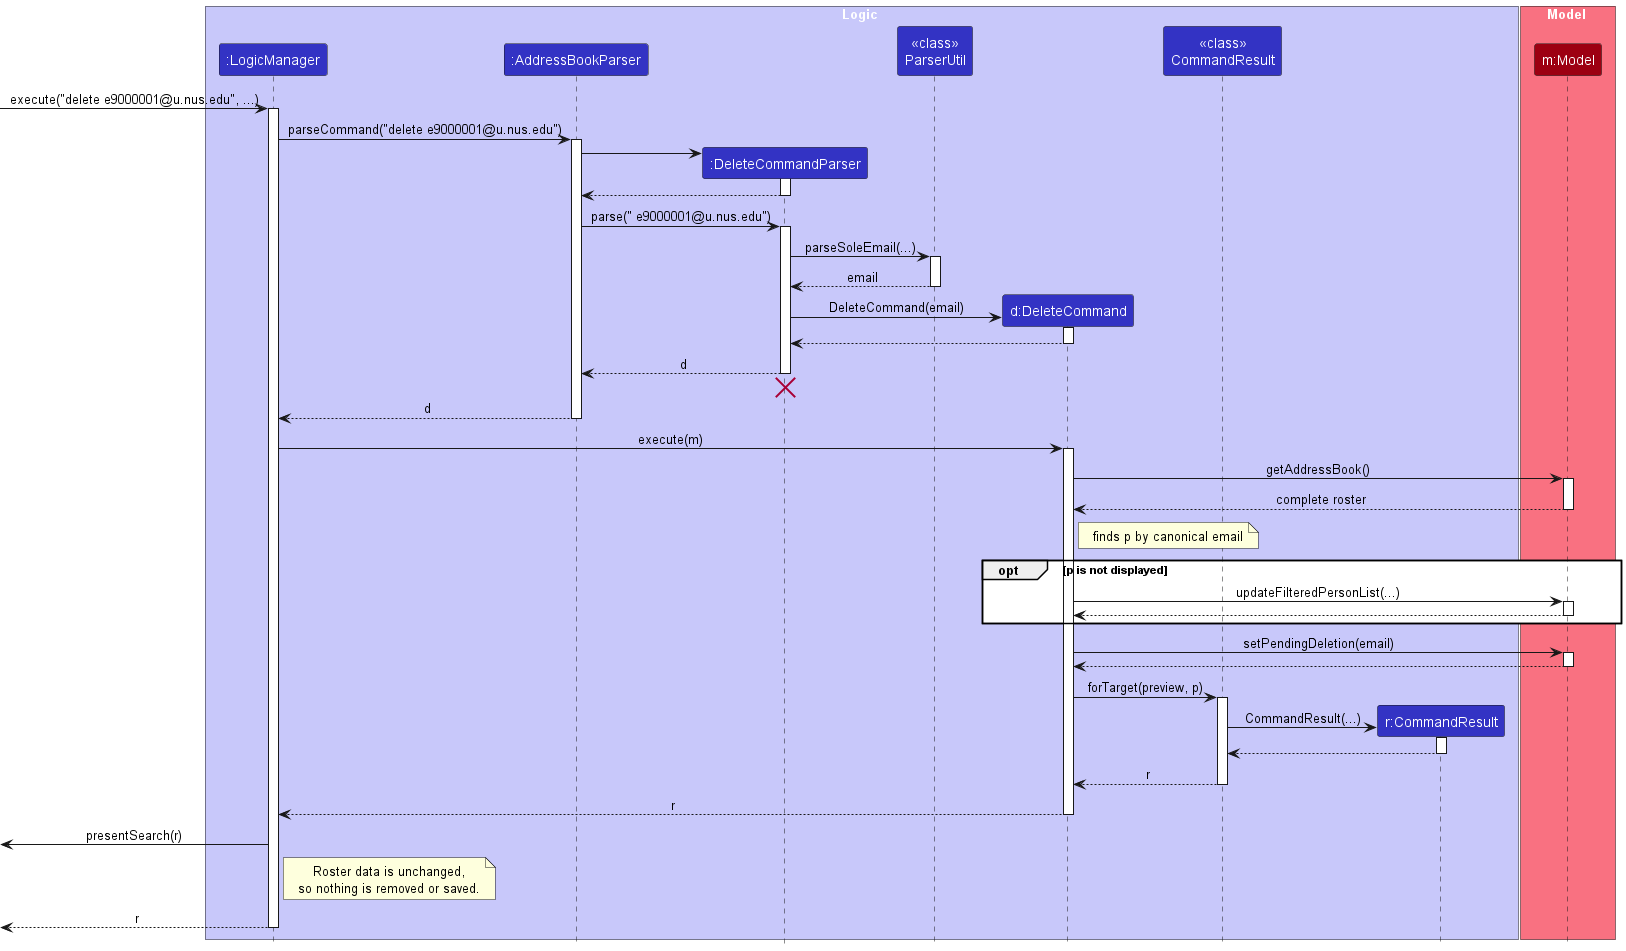

The diagram above was rendered by PlantUML. Its source (embedded in the PNG):
@startuml
!include style.puml
skinparam ArrowFontStyle plain

box Logic LOGIC_COLOR_T1
participant ":LogicManager" as LogicManager LOGIC_COLOR
participant ":AddressBookParser" as AddressBookParser LOGIC_COLOR
participant ":DeleteCommandParser" as DeleteCommandParser LOGIC_COLOR
participant "<<class>>\nParserUtil" as ParserUtil LOGIC_COLOR
participant "d:DeleteCommand" as DeleteCommand LOGIC_COLOR
participant "<<class>>\nCommandResult" as CommandResultClass LOGIC_COLOR
participant "r:CommandResult" as CommandResult LOGIC_COLOR
end box

box Model MODEL_COLOR_T1
participant "m:Model" as Model MODEL_COLOR
end box

[-> LogicManager : execute("delete e9000001@u.nus.edu", ...)
activate LogicManager

LogicManager -> AddressBookParser : parseCommand("delete e9000001@u.nus.edu")
activate AddressBookParser

create DeleteCommandParser
AddressBookParser -> DeleteCommandParser
activate DeleteCommandParser

DeleteCommandParser --> AddressBookParser
deactivate DeleteCommandParser

AddressBookParser -> DeleteCommandParser : parse(" e9000001@u.nus.edu")
activate DeleteCommandParser

DeleteCommandParser -> ParserUtil : parseSoleEmail(...)
activate ParserUtil

ParserUtil --> DeleteCommandParser : email
deactivate ParserUtil

create DeleteCommand
DeleteCommandParser -> DeleteCommand : DeleteCommand(email)
activate DeleteCommand

DeleteCommand --> DeleteCommandParser
deactivate DeleteCommand

DeleteCommandParser --> AddressBookParser : d
deactivate DeleteCommandParser
'Hidden arrow to position the destroy marker below the end of the activation bar.
DeleteCommandParser -[hidden]-> AddressBookParser
destroy DeleteCommandParser

AddressBookParser --> LogicManager : d
deactivate AddressBookParser

LogicManager -> DeleteCommand : execute(m)
activate DeleteCommand

DeleteCommand -> Model : getAddressBook()
activate Model

Model --> DeleteCommand : complete roster
deactivate Model
note right of DeleteCommand : finds p by canonical email

opt p is not displayed
    DeleteCommand -> Model : updateFilteredPersonList(...)
    activate Model
    Model --> DeleteCommand
    deactivate Model
end

DeleteCommand -> Model : setPendingDeletion(email)
activate Model

Model --> DeleteCommand
deactivate Model

DeleteCommand -> CommandResultClass : forTarget(preview, p)
activate CommandResultClass

create CommandResult
CommandResultClass -> CommandResult : CommandResult(...)
activate CommandResult

CommandResult --> CommandResultClass
deactivate CommandResult

CommandResultClass --> DeleteCommand : r
deactivate CommandResultClass

DeleteCommand --> LogicManager : r
deactivate DeleteCommand

[<- LogicManager : presentSearch(r)
note right of LogicManager
Roster data is unchanged,
so nothing is removed or saved.
end note

[<--LogicManager : r
deactivate LogicManager
@enduml